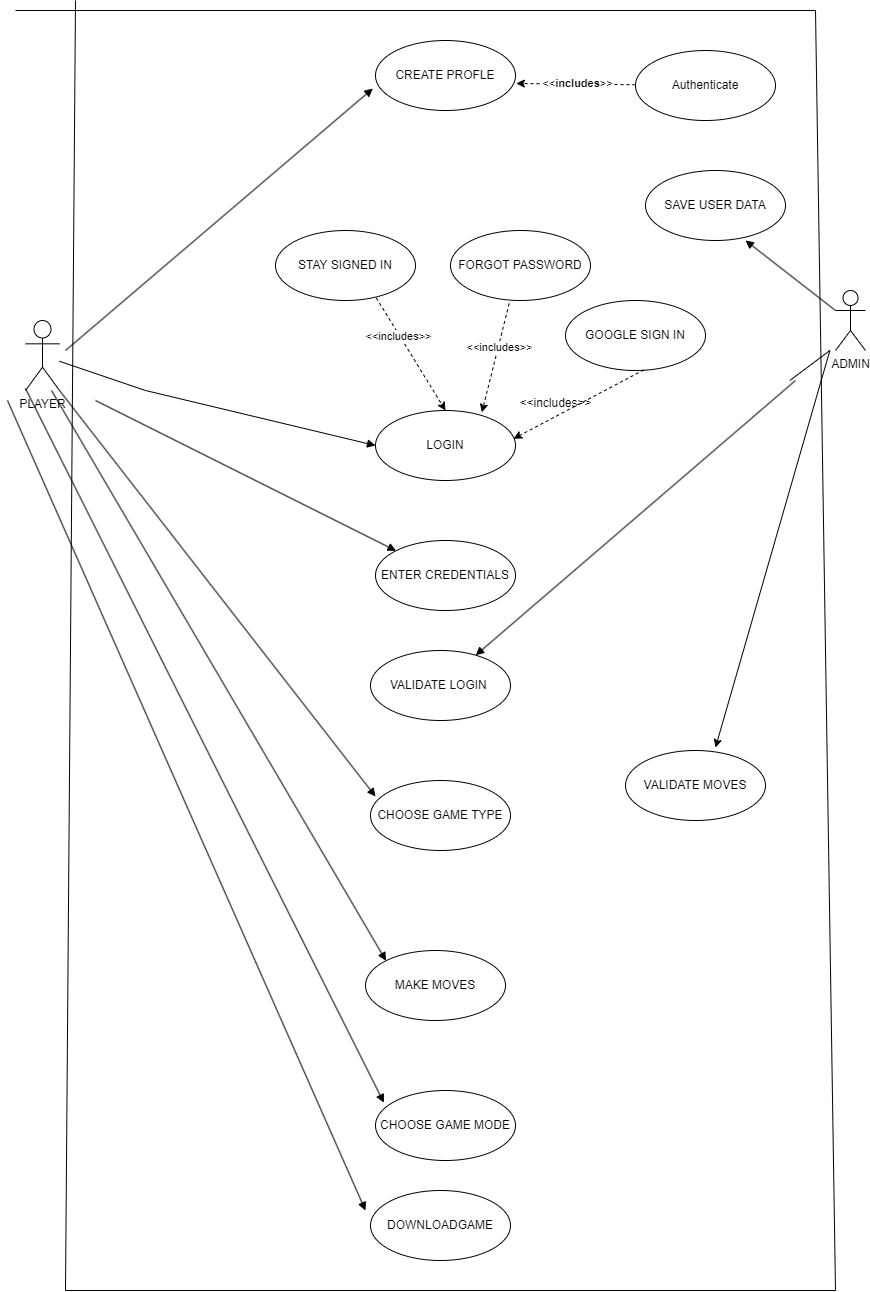

The diagram above was exported from draw.io. Its source (the exported page's mxGraphModel, read from the mxfile embedded in the PNG):
<mxGraphModel dx="1900" dy="557" grid="1" gridSize="10" guides="1" tooltips="1" connect="1" arrows="1" fold="1" page="1" pageScale="1" pageWidth="850" pageHeight="1100" math="0" shadow="0">
  <root>
    <mxCell id="0" />
    <mxCell id="1" parent="0" />
    <mxCell id="v-bzWE3JyFAdpze3IUJ4-1" value="ADMIN" style="shape=umlActor;verticalLabelPosition=bottom;verticalAlign=top;html=1;outlineConnect=0;" parent="1" vertex="1">
      <mxGeometry x="810" y="300" width="30" height="60" as="geometry" />
    </mxCell>
    <mxCell id="v-bzWE3JyFAdpze3IUJ4-2" value="PLAYER" style="shape=umlActor;verticalLabelPosition=bottom;verticalAlign=top;html=1;outlineConnect=0;" parent="1" vertex="1">
      <mxGeometry y="330" width="34" height="70" as="geometry" />
    </mxCell>
    <mxCell id="v-bzWE3JyFAdpze3IUJ4-6" value="CHOOSE GAME TYPE" style="ellipse;whiteSpace=wrap;html=1;" parent="1" vertex="1">
      <mxGeometry x="345" y="790" width="140" height="70" as="geometry" />
    </mxCell>
    <mxCell id="v-bzWE3JyFAdpze3IUJ4-7" value="VALIDATE LOGIN&amp;nbsp;" style="ellipse;whiteSpace=wrap;html=1;" parent="1" vertex="1">
      <mxGeometry x="345" y="660" width="140" height="70" as="geometry" />
    </mxCell>
    <mxCell id="v-bzWE3JyFAdpze3IUJ4-8" value="ENTER CREDENTIALS" style="ellipse;whiteSpace=wrap;html=1;" parent="1" vertex="1">
      <mxGeometry x="350" y="550" width="140" height="70" as="geometry" />
    </mxCell>
    <mxCell id="v-bzWE3JyFAdpze3IUJ4-9" value="LOGIN" style="ellipse;whiteSpace=wrap;html=1;" parent="1" vertex="1">
      <mxGeometry x="350" y="420" width="140" height="70" as="geometry" />
    </mxCell>
    <mxCell id="v-bzWE3JyFAdpze3IUJ4-10" value="SAVE USER DATA" style="ellipse;whiteSpace=wrap;html=1;" parent="1" vertex="1">
      <mxGeometry x="620" y="180" width="140" height="70" as="geometry" />
    </mxCell>
    <mxCell id="v-bzWE3JyFAdpze3IUJ4-11" value="Authenticate" style="ellipse;whiteSpace=wrap;html=1;" parent="1" vertex="1">
      <mxGeometry x="610" y="60" width="140" height="70" as="geometry" />
    </mxCell>
    <mxCell id="v-bzWE3JyFAdpze3IUJ4-12" value="CREATE PROFLE" style="ellipse;whiteSpace=wrap;html=1;" parent="1" vertex="1">
      <mxGeometry x="350" y="50" width="140" height="70" as="geometry" />
    </mxCell>
    <mxCell id="v-bzWE3JyFAdpze3IUJ4-19" value="" style="html=1;verticalAlign=bottom;endArrow=block;curved=0;rounded=0;" parent="1" target="v-bzWE3JyFAdpze3IUJ4-7" edge="1">
      <mxGeometry width="80" relative="1" as="geometry">
        <mxPoint x="770" y="390" as="sourcePoint" />
        <mxPoint x="427.4974746830583" y="690.2512626584708" as="targetPoint" />
      </mxGeometry>
    </mxCell>
    <mxCell id="v-bzWE3JyFAdpze3IUJ4-20" value="" style="html=1;verticalAlign=bottom;endArrow=block;curved=0;rounded=0;exitX=0;exitY=0.3333333333333333;exitDx=0;exitDy=0;exitPerimeter=0;" parent="1" source="v-bzWE3JyFAdpze3IUJ4-1" edge="1">
      <mxGeometry width="80" relative="1" as="geometry">
        <mxPoint x="840" y="330" as="sourcePoint" />
        <mxPoint x="720" y="250" as="targetPoint" />
        <Array as="points">
          <mxPoint x="720" y="250" />
        </Array>
      </mxGeometry>
    </mxCell>
    <mxCell id="v-bzWE3JyFAdpze3IUJ4-23" value="" style="html=1;verticalAlign=bottom;endArrow=block;curved=0;rounded=0;entryX=0;entryY=0.5;entryDx=0;entryDy=0;" parent="1" source="v-bzWE3JyFAdpze3IUJ4-2" target="v-bzWE3JyFAdpze3IUJ4-9" edge="1">
      <mxGeometry x="-0.0403" y="-80" width="80" relative="1" as="geometry">
        <mxPoint x="110" y="410" as="sourcePoint" />
        <mxPoint x="340" y="470" as="targetPoint" />
        <Array as="points">
          <mxPoint x="120" y="400" />
        </Array>
        <mxPoint x="-1" as="offset" />
      </mxGeometry>
    </mxCell>
    <mxCell id="v-bzWE3JyFAdpze3IUJ4-24" value="" style="html=1;verticalAlign=bottom;endArrow=block;curved=0;rounded=0;entryX=-0.019;entryY=0.686;entryDx=0;entryDy=0;entryPerimeter=0;" parent="1" target="v-bzWE3JyFAdpze3IUJ4-12" edge="1">
      <mxGeometry x="0.0806" y="59" width="80" relative="1" as="geometry">
        <mxPoint x="40" y="360" as="sourcePoint" />
        <mxPoint x="70" y="380" as="targetPoint" />
        <Array as="points" />
        <mxPoint y="-1" as="offset" />
      </mxGeometry>
    </mxCell>
    <mxCell id="v-bzWE3JyFAdpze3IUJ4-26" value="" style="html=1;verticalAlign=bottom;endArrow=block;curved=0;rounded=0;entryX=0.036;entryY=0.229;entryDx=0;entryDy=0;entryPerimeter=0;exitX=1;exitY=1;exitDx=0;exitDy=0;exitPerimeter=0;" parent="1" source="v-bzWE3JyFAdpze3IUJ4-2" target="v-bzWE3JyFAdpze3IUJ4-6" edge="1">
      <mxGeometry x="-0.1894" y="-84" width="80" relative="1" as="geometry">
        <mxPoint x="90" y="420" as="sourcePoint" />
        <mxPoint x="510" y="420" as="targetPoint" />
        <Array as="points" />
        <mxPoint x="1" as="offset" />
      </mxGeometry>
    </mxCell>
    <mxCell id="v-bzWE3JyFAdpze3IUJ4-27" value="" style="html=1;verticalAlign=bottom;endArrow=block;curved=0;rounded=0;entryX=0;entryY=0;entryDx=0;entryDy=0;" parent="1" target="v-bzWE3JyFAdpze3IUJ4-8" edge="1">
      <mxGeometry x="0.0383" y="-304" width="80" relative="1" as="geometry">
        <mxPoint x="70" y="410" as="sourcePoint" />
        <mxPoint x="510" y="420" as="targetPoint" />
        <Array as="points" />
        <mxPoint x="-1" as="offset" />
      </mxGeometry>
    </mxCell>
    <mxCell id="c71Q9kq12gp6nPaazYL4-1" value="MAKE MOVES" style="ellipse;whiteSpace=wrap;html=1;" parent="1" vertex="1">
      <mxGeometry x="340" y="960" width="140" height="70" as="geometry" />
    </mxCell>
    <mxCell id="c71Q9kq12gp6nPaazYL4-2" value="VALIDATE MOVES" style="ellipse;whiteSpace=wrap;html=1;" parent="1" vertex="1">
      <mxGeometry x="600" y="760" width="140" height="70" as="geometry" />
    </mxCell>
    <mxCell id="c71Q9kq12gp6nPaazYL4-3" value="" style="endArrow=classic;html=1;rounded=0;entryX=0.683;entryY=-0.043;entryDx=0;entryDy=0;entryPerimeter=0;" parent="1" edge="1">
      <mxGeometry width="50" height="50" relative="1" as="geometry">
        <mxPoint x="764.38" y="390" as="sourcePoint" />
        <mxPoint x="689.9999999999999" y="756.99" as="targetPoint" />
        <Array as="points">
          <mxPoint x="804.38" y="360" />
        </Array>
      </mxGeometry>
    </mxCell>
    <mxCell id="c71Q9kq12gp6nPaazYL4-4" value="" style="html=1;verticalAlign=bottom;endArrow=block;curved=0;rounded=0;entryX=0;entryY=0;entryDx=0;entryDy=0;exitX=1;exitY=1;exitDx=0;exitDy=0;exitPerimeter=0;" parent="1" target="c71Q9kq12gp6nPaazYL4-1" edge="1">
      <mxGeometry x="-0.1894" y="-84" width="80" relative="1" as="geometry">
        <mxPoint x="26" y="400" as="sourcePoint" />
        <mxPoint x="316" y="796" as="targetPoint" />
        <Array as="points" />
        <mxPoint x="1" as="offset" />
      </mxGeometry>
    </mxCell>
    <mxCell id="c71Q9kq12gp6nPaazYL4-6" value="" style="endArrow=classic;html=1;rounded=0;entryX=1.006;entryY=0.614;entryDx=0;entryDy=0;entryPerimeter=0;dashed=1;" parent="1" source="v-bzWE3JyFAdpze3IUJ4-11" target="v-bzWE3JyFAdpze3IUJ4-12" edge="1">
      <mxGeometry width="50" height="50" relative="1" as="geometry">
        <mxPoint x="490" y="110" as="sourcePoint" />
        <mxPoint x="540" y="60" as="targetPoint" />
      </mxGeometry>
    </mxCell>
    <mxCell id="c71Q9kq12gp6nPaazYL4-9" value="&amp;lt;&amp;lt;&lt;b&gt;includes&lt;/b&gt;&amp;gt;&amp;gt;" style="edgeLabel;html=1;align=center;verticalAlign=middle;resizable=0;points=[];" parent="c71Q9kq12gp6nPaazYL4-6" connectable="0" vertex="1">
      <mxGeometry x="-0.0095" y="-1" relative="1" as="geometry">
        <mxPoint as="offset" />
      </mxGeometry>
    </mxCell>
    <mxCell id="c71Q9kq12gp6nPaazYL4-11" value="FORGOT PASSWORD" style="ellipse;whiteSpace=wrap;html=1;" parent="1" vertex="1">
      <mxGeometry x="425" y="240" width="140" height="70" as="geometry" />
    </mxCell>
    <mxCell id="c71Q9kq12gp6nPaazYL4-12" value="STAY SIGNED IN" style="ellipse;whiteSpace=wrap;html=1;" parent="1" vertex="1">
      <mxGeometry x="250" y="240" width="140" height="70" as="geometry" />
    </mxCell>
    <mxCell id="c71Q9kq12gp6nPaazYL4-13" value="" style="endArrow=classic;html=1;rounded=0;entryX=0.76;entryY=0.026;entryDx=0;entryDy=0;entryPerimeter=0;exitX=0.419;exitY=1.043;exitDx=0;exitDy=0;exitPerimeter=0;dashed=1;" parent="1" source="c71Q9kq12gp6nPaazYL4-11" target="v-bzWE3JyFAdpze3IUJ4-9" edge="1">
      <mxGeometry width="50" height="50" relative="1" as="geometry">
        <mxPoint x="470" y="360" as="sourcePoint" />
        <mxPoint x="520" y="310" as="targetPoint" />
      </mxGeometry>
    </mxCell>
    <mxCell id="c71Q9kq12gp6nPaazYL4-15" value="&amp;lt;&amp;lt;includes&amp;gt;&amp;gt;" style="edgeLabel;html=1;align=center;verticalAlign=middle;resizable=0;points=[];" parent="c71Q9kq12gp6nPaazYL4-13" connectable="0" vertex="1">
      <mxGeometry x="-0.1973" y="1" relative="1" as="geometry">
        <mxPoint as="offset" />
      </mxGeometry>
    </mxCell>
    <mxCell id="c71Q9kq12gp6nPaazYL4-14" value="" style="endArrow=classic;html=1;rounded=0;exitX=0.72;exitY=0.963;exitDx=0;exitDy=0;exitPerimeter=0;entryX=0.5;entryY=0;entryDx=0;entryDy=0;dashed=1;" parent="1" source="c71Q9kq12gp6nPaazYL4-12" target="v-bzWE3JyFAdpze3IUJ4-9" edge="1">
      <mxGeometry width="50" height="50" relative="1" as="geometry">
        <mxPoint x="370" y="410" as="sourcePoint" />
        <mxPoint x="420" y="360" as="targetPoint" />
      </mxGeometry>
    </mxCell>
    <mxCell id="c71Q9kq12gp6nPaazYL4-16" value="&amp;lt;&amp;lt;includes&amp;gt;&amp;gt;" style="edgeLabel;html=1;align=center;verticalAlign=middle;resizable=0;points=[];" parent="c71Q9kq12gp6nPaazYL4-14" connectable="0" vertex="1">
      <mxGeometry x="-0.3394" y="-1" relative="1" as="geometry">
        <mxPoint as="offset" />
      </mxGeometry>
    </mxCell>
    <mxCell id="c71Q9kq12gp6nPaazYL4-20" value="" style="endArrow=none;html=1;rounded=0;" parent="1" edge="1">
      <mxGeometry width="50" height="50" relative="1" as="geometry">
        <mxPoint x="-10" y="20" as="sourcePoint" />
        <mxPoint x="790" y="20" as="targetPoint" />
      </mxGeometry>
    </mxCell>
    <mxCell id="c71Q9kq12gp6nPaazYL4-21" value="" style="endArrow=none;html=1;rounded=0;" parent="1" edge="1">
      <mxGeometry width="50" height="50" relative="1" as="geometry">
        <mxPoint x="810" y="1300" as="sourcePoint" />
        <mxPoint x="790" y="20" as="targetPoint" />
      </mxGeometry>
    </mxCell>
    <mxCell id="c71Q9kq12gp6nPaazYL4-22" value="" style="endArrow=none;html=1;rounded=0;" parent="1" edge="1">
      <mxGeometry width="50" height="50" relative="1" as="geometry">
        <mxPoint x="40" y="1300" as="sourcePoint" />
        <mxPoint x="50" y="10" as="targetPoint" />
      </mxGeometry>
    </mxCell>
    <mxCell id="c71Q9kq12gp6nPaazYL4-23" value="" style="endArrow=none;html=1;rounded=0;" parent="1" edge="1">
      <mxGeometry width="50" height="50" relative="1" as="geometry">
        <mxPoint x="40" y="1300" as="sourcePoint" />
        <mxPoint x="810" y="1300" as="targetPoint" />
        <Array as="points">
          <mxPoint x="410" y="1300" />
        </Array>
      </mxGeometry>
    </mxCell>
    <mxCell id="hy12UzsSOI2goKvnO3Q4-2" value="GOOGLE SIGN IN" style="ellipse;whiteSpace=wrap;html=1;" vertex="1" parent="1">
      <mxGeometry x="540" y="310" width="140" height="70" as="geometry" />
    </mxCell>
    <mxCell id="hy12UzsSOI2goKvnO3Q4-3" value="" style="endArrow=classic;html=1;rounded=0;exitX=0.56;exitY=0.991;exitDx=0;exitDy=0;exitPerimeter=0;entryX=0.986;entryY=0.403;entryDx=0;entryDy=0;entryPerimeter=0;dashed=1;" edge="1" parent="1" source="hy12UzsSOI2goKvnO3Q4-2" target="v-bzWE3JyFAdpze3IUJ4-9">
      <mxGeometry width="50" height="50" relative="1" as="geometry">
        <mxPoint x="510" y="430" as="sourcePoint" />
        <mxPoint x="560" y="380" as="targetPoint" />
      </mxGeometry>
    </mxCell>
    <mxCell id="hy12UzsSOI2goKvnO3Q4-4" value="&amp;lt;&amp;lt;includes&amp;gt;&amp;gt;" style="text;html=1;align=center;verticalAlign=middle;resizable=0;points=[];autosize=1;strokeColor=none;fillColor=none;" vertex="1" parent="1">
      <mxGeometry x="480" y="398" width="100" height="30" as="geometry" />
    </mxCell>
    <mxCell id="hy12UzsSOI2goKvnO3Q4-5" value="CHOOSE GAME MODE" style="ellipse;whiteSpace=wrap;html=1;" vertex="1" parent="1">
      <mxGeometry x="350" y="1100" width="140" height="70" as="geometry" />
    </mxCell>
    <mxCell id="hy12UzsSOI2goKvnO3Q4-6" value="DOWNLOADGAME" style="ellipse;whiteSpace=wrap;html=1;" vertex="1" parent="1">
      <mxGeometry x="345" y="1200" width="140" height="70" as="geometry" />
    </mxCell>
    <mxCell id="hy12UzsSOI2goKvnO3Q4-7" value="" style="html=1;verticalAlign=bottom;endArrow=block;curved=0;rounded=0;entryX=0.06;entryY=0.174;entryDx=0;entryDy=0;exitX=1;exitY=1;exitDx=0;exitDy=0;exitPerimeter=0;entryPerimeter=0;" edge="1" parent="1" target="hy12UzsSOI2goKvnO3Q4-5">
      <mxGeometry x="-0.1894" y="-84" width="80" relative="1" as="geometry">
        <mxPoint y="398" as="sourcePoint" />
        <mxPoint x="335" y="968" as="targetPoint" />
        <Array as="points" />
        <mxPoint x="1" as="offset" />
      </mxGeometry>
    </mxCell>
    <mxCell id="hy12UzsSOI2goKvnO3Q4-8" value="" style="html=1;verticalAlign=bottom;endArrow=block;curved=0;rounded=0;exitX=1;exitY=1;exitDx=0;exitDy=0;exitPerimeter=0;" edge="1" parent="1">
      <mxGeometry x="-0.1894" y="-84" width="80" relative="1" as="geometry">
        <mxPoint x="-18" y="410" as="sourcePoint" />
        <mxPoint x="340" y="1220" as="targetPoint" />
        <Array as="points" />
        <mxPoint x="1" as="offset" />
      </mxGeometry>
    </mxCell>
  </root>
</mxGraphModel>